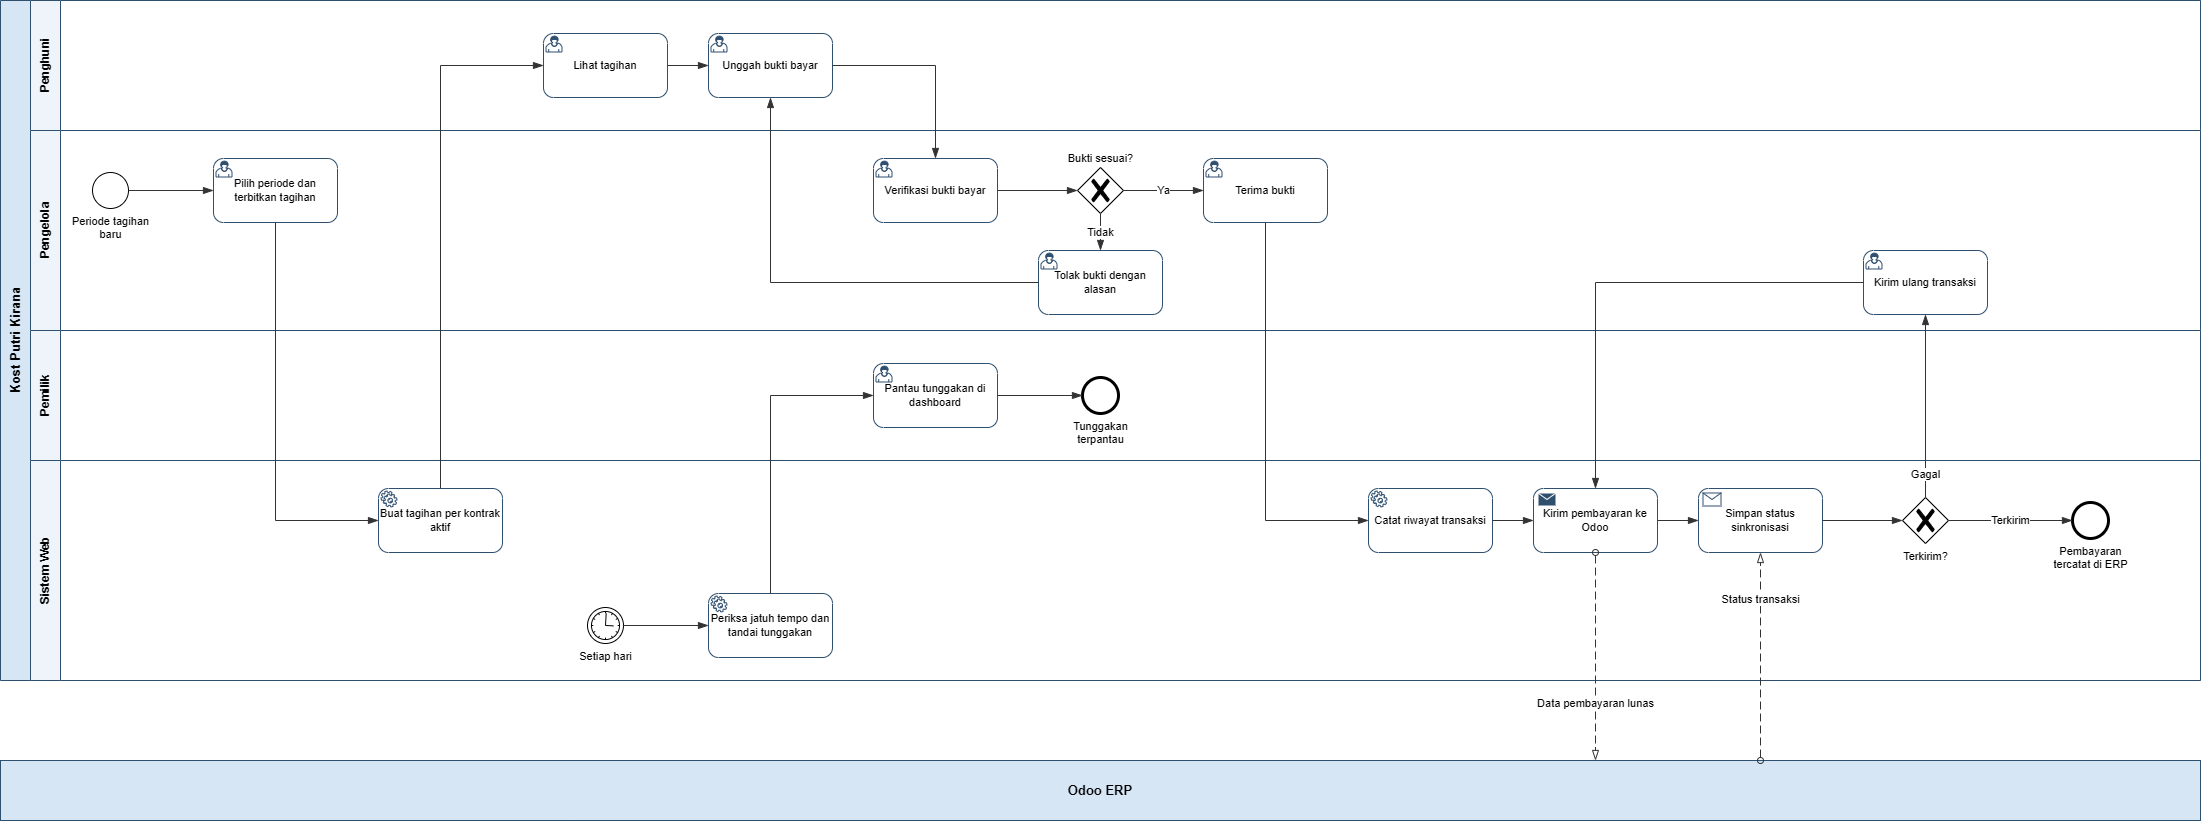

The diagram above was exported from draw.io. Its source (the exported page's mxGraphModel, read from the mxfile embedded in the PNG):
<mxGraphModel dx="2239" dy="1161" grid="1" gridSize="10" guides="1" tooltips="1" connect="1" arrows="1" fold="1" page="0" pageScale="1" pageWidth="850" pageHeight="1100" math="0" shadow="0">
  <root>
    <mxCell id="0" />
    <mxCell id="1" parent="0" />
    <mxCell id="b1_pool" parent="1" style="swimlane;html=1;horizontal=0;startSize=30;collapsible=0;fontStyle=1;fontSize=13;strokeColor=#2F4F6F;fillColor=#D6E6F5;swimlaneFillColor=#FFFFFF;whiteSpace=wrap;" value="Kost Putri Kirana" vertex="1">
      <mxGeometry height="680" width="2200" y="40" as="geometry" />
    </mxCell>
    <mxCell id="b1_1" parent="b1_pool" style="swimlane;html=1;horizontal=0;startSize=30;collapsible=0;fontStyle=1;fontSize=12;strokeColor=#2F4F6F;fillColor=#EEF4FA;swimlaneFillColor=#FFFFFF;swimlaneLine=1;whiteSpace=wrap;" value="Penghuni" vertex="1">
      <mxGeometry height="130" width="2170" x="30" as="geometry" />
    </mxCell>
    <mxCell id="b1_t3" parent="b1_1" style="points=[[0.25,0,0],[0.5,0,0],[0.75,0,0],[1,0.25,0],[1,0.5,0],[1,0.75,0],[0.75,1,0],[0.5,1,0],[0.25,1,0],[0,0.75,0],[0,0.5,0],[0,0.25,0]];shape=mxgraph.bpmn.task2;whiteSpace=wrap;rectStyle=rounded;size=10;html=1;expand=0;collapsible=0;fontSize=11;fillColor=#FFFFFF;strokeColor=#2F4F6F;taskMarker=user;" value="Lihat tagihan" vertex="1">
      <mxGeometry height="64" width="124" x="513" y="33" as="geometry" />
    </mxCell>
    <mxCell id="b1_t4" parent="b1_1" style="points=[[0.25,0,0],[0.5,0,0],[0.75,0,0],[1,0.25,0],[1,0.5,0],[1,0.75,0],[0.75,1,0],[0.5,1,0],[0.25,1,0],[0,0.75,0],[0,0.5,0],[0,0.25,0]];shape=mxgraph.bpmn.task2;whiteSpace=wrap;rectStyle=rounded;size=10;html=1;expand=0;collapsible=0;fontSize=11;fillColor=#FFFFFF;strokeColor=#2F4F6F;taskMarker=user;" value="Unggah bukti bayar" vertex="1">
      <mxGeometry height="64" width="124" x="678" y="33" as="geometry" />
    </mxCell>
    <mxCell id="b1_2" parent="b1_pool" style="swimlane;html=1;horizontal=0;startSize=30;collapsible=0;fontStyle=1;fontSize=12;strokeColor=#2F4F6F;fillColor=#EEF4FA;swimlaneFillColor=#FFFFFF;swimlaneLine=1;whiteSpace=wrap;" value="Pengelola" vertex="1">
      <mxGeometry height="200" width="2170" x="30" y="130" as="geometry" />
    </mxCell>
    <mxCell id="b1_s" parent="b1_2" style="points=[[0.145,0.145,0],[0.5,0,0],[0.855,0.145,0],[1,0.5,0],[0.855,0.855,0],[0.5,1,0],[0.145,0.855,0],[0,0.5,0]];shape=mxgraph.bpmn.event;html=1;verticalLabelPosition=bottom;labelBackgroundColor=none;verticalAlign=top;align=center;perimeter=ellipsePerimeter;outlineConnect=0;aspect=fixed;fontSize=11;outline=standard;symbol=general;" value="Periode tagihan&lt;br&gt;baru" vertex="1">
      <mxGeometry height="36" width="36" x="62" y="42" as="geometry" />
    </mxCell>
    <mxCell id="b1_t1" parent="b1_2" style="points=[[0.25,0,0],[0.5,0,0],[0.75,0,0],[1,0.25,0],[1,0.5,0],[1,0.75,0],[0.75,1,0],[0.5,1,0],[0.25,1,0],[0,0.75,0],[0,0.5,0],[0,0.25,0]];shape=mxgraph.bpmn.task2;whiteSpace=wrap;rectStyle=rounded;size=10;html=1;expand=0;collapsible=0;fontSize=11;fillColor=#FFFFFF;strokeColor=#2F4F6F;taskMarker=user;" value="Pilih periode dan terbitkan tagihan" vertex="1">
      <mxGeometry height="64" width="124" x="183" y="28" as="geometry" />
    </mxCell>
    <mxCell id="b1_t5" parent="b1_2" style="points=[[0.25,0,0],[0.5,0,0],[0.75,0,0],[1,0.25,0],[1,0.5,0],[1,0.75,0],[0.75,1,0],[0.5,1,0],[0.25,1,0],[0,0.75,0],[0,0.5,0],[0,0.25,0]];shape=mxgraph.bpmn.task2;whiteSpace=wrap;rectStyle=rounded;size=10;html=1;expand=0;collapsible=0;fontSize=11;fillColor=#FFFFFF;strokeColor=#2F4F6F;taskMarker=user;" value="Verifikasi bukti bayar" vertex="1">
      <mxGeometry height="64" width="124" x="843" y="28" as="geometry" />
    </mxCell>
    <mxCell id="b1_g1" parent="b1_2" style="points=[[0.25,0.25,0],[0.5,0,0],[0.75,0.25,0],[1,0.5,0],[0.75,0.75,0],[0.5,1,0],[0.25,0.75,0],[0,0.5,0]];shape=mxgraph.bpmn.gateway2;html=1;verticalLabelPosition=top;labelPosition=center;labelBackgroundColor=none;verticalAlign=bottom;align=center;perimeter=rhombusPerimeter;outlineConnect=0;outline=none;symbol=none;fontSize=11;gwType=exclusive;" value="Bukti sesuai?" vertex="1">
      <mxGeometry height="46" width="46" x="1047" y="37" as="geometry" />
    </mxCell>
    <mxCell id="b1_t6" parent="b1_2" style="points=[[0.25,0,0],[0.5,0,0],[0.75,0,0],[1,0.25,0],[1,0.5,0],[1,0.75,0],[0.75,1,0],[0.5,1,0],[0.25,1,0],[0,0.75,0],[0,0.5,0],[0,0.25,0]];shape=mxgraph.bpmn.task2;whiteSpace=wrap;rectStyle=rounded;size=10;html=1;expand=0;collapsible=0;fontSize=11;fillColor=#FFFFFF;strokeColor=#2F4F6F;taskMarker=user;" value="Tolak bukti dengan alasan" vertex="1">
      <mxGeometry height="64" width="124" x="1008" y="120" as="geometry" />
    </mxCell>
    <mxCell id="b1_t7" parent="b1_2" style="points=[[0.25,0,0],[0.5,0,0],[0.75,0,0],[1,0.25,0],[1,0.5,0],[1,0.75,0],[0.75,1,0],[0.5,1,0],[0.25,1,0],[0,0.75,0],[0,0.5,0],[0,0.25,0]];shape=mxgraph.bpmn.task2;whiteSpace=wrap;rectStyle=rounded;size=10;html=1;expand=0;collapsible=0;fontSize=11;fillColor=#FFFFFF;strokeColor=#2F4F6F;taskMarker=user;" value="Terima bukti" vertex="1">
      <mxGeometry height="64" width="124" x="1173" y="28" as="geometry" />
    </mxCell>
    <mxCell id="b1_t11" parent="b1_2" style="points=[[0.25,0,0],[0.5,0,0],[0.75,0,0],[1,0.25,0],[1,0.5,0],[1,0.75,0],[0.75,1,0],[0.5,1,0],[0.25,1,0],[0,0.75,0],[0,0.5,0],[0,0.25,0]];shape=mxgraph.bpmn.task2;whiteSpace=wrap;rectStyle=rounded;size=10;html=1;expand=0;collapsible=0;fontSize=11;fillColor=#FFFFFF;strokeColor=#2F4F6F;taskMarker=user;" value="Kirim ulang transaksi" vertex="1">
      <mxGeometry height="64" width="124" x="1833" y="120" as="geometry" />
    </mxCell>
    <mxCell id="b1_3" parent="b1_pool" style="swimlane;html=1;horizontal=0;startSize=30;collapsible=0;fontStyle=1;fontSize=12;strokeColor=#2F4F6F;fillColor=#EEF4FA;swimlaneFillColor=#FFFFFF;swimlaneLine=1;whiteSpace=wrap;" value="Pemilik" vertex="1">
      <mxGeometry height="130" width="2170" x="30" y="330" as="geometry" />
    </mxCell>
    <mxCell id="b1_t13" parent="b1_3" style="points=[[0.25,0,0],[0.5,0,0],[0.75,0,0],[1,0.25,0],[1,0.5,0],[1,0.75,0],[0.75,1,0],[0.5,1,0],[0.25,1,0],[0,0.75,0],[0,0.5,0],[0,0.25,0]];shape=mxgraph.bpmn.task2;whiteSpace=wrap;rectStyle=rounded;size=10;html=1;expand=0;collapsible=0;fontSize=11;fillColor=#FFFFFF;strokeColor=#2F4F6F;taskMarker=user;" value="Pantau tunggakan di dashboard" vertex="1">
      <mxGeometry height="64" width="124" x="843" y="33" as="geometry" />
    </mxCell>
    <mxCell id="b1_e2" parent="b1_3" style="points=[[0.145,0.145,0],[0.5,0,0],[0.855,0.145,0],[1,0.5,0],[0.855,0.855,0],[0.5,1,0],[0.145,0.855,0],[0,0.5,0]];shape=mxgraph.bpmn.event;html=1;verticalLabelPosition=bottom;labelBackgroundColor=none;verticalAlign=top;align=center;perimeter=ellipsePerimeter;outlineConnect=0;aspect=fixed;fontSize=11;outline=end;symbol=general;" value="Tunggakan&lt;br&gt;terpantau" vertex="1">
      <mxGeometry height="36" width="36" x="1052" y="47" as="geometry" />
    </mxCell>
    <mxCell id="b1_4" parent="b1_pool" style="swimlane;html=1;horizontal=0;startSize=30;collapsible=0;fontStyle=1;fontSize=12;strokeColor=#2F4F6F;fillColor=#EEF4FA;swimlaneFillColor=#FFFFFF;swimlaneLine=1;whiteSpace=wrap;" value="Sistem Web" vertex="1">
      <mxGeometry height="220" width="2170" x="30" y="460" as="geometry" />
    </mxCell>
    <mxCell id="b1_t2" parent="b1_4" style="points=[[0.25,0,0],[0.5,0,0],[0.75,0,0],[1,0.25,0],[1,0.5,0],[1,0.75,0],[0.75,1,0],[0.5,1,0],[0.25,1,0],[0,0.75,0],[0,0.5,0],[0,0.25,0]];shape=mxgraph.bpmn.task2;whiteSpace=wrap;rectStyle=rounded;size=10;html=1;expand=0;collapsible=0;fontSize=11;fillColor=#FFFFFF;strokeColor=#2F4F6F;taskMarker=service;" value="Buat tagihan per kontrak aktif" vertex="1">
      <mxGeometry height="64" width="124" x="348" y="28" as="geometry" />
    </mxCell>
    <mxCell id="b1_t8" parent="b1_4" style="points=[[0.25,0,0],[0.5,0,0],[0.75,0,0],[1,0.25,0],[1,0.5,0],[1,0.75,0],[0.75,1,0],[0.5,1,0],[0.25,1,0],[0,0.75,0],[0,0.5,0],[0,0.25,0]];shape=mxgraph.bpmn.task2;whiteSpace=wrap;rectStyle=rounded;size=10;html=1;expand=0;collapsible=0;fontSize=11;fillColor=#FFFFFF;strokeColor=#2F4F6F;taskMarker=service;" value="Catat riwayat transaksi" vertex="1">
      <mxGeometry height="64" width="124" x="1338" y="28" as="geometry" />
    </mxCell>
    <mxCell id="b1_t9" parent="b1_4" style="points=[[0.25,0,0],[0.5,0,0],[0.75,0,0],[1,0.25,0],[1,0.5,0],[1,0.75,0],[0.75,1,0],[0.5,1,0],[0.25,1,0],[0,0.75,0],[0,0.5,0],[0,0.25,0]];shape=mxgraph.bpmn.task2;whiteSpace=wrap;rectStyle=rounded;size=10;html=1;expand=0;collapsible=0;fontSize=11;fillColor=#FFFFFF;strokeColor=#2F4F6F;taskMarker=send;" value="Kirim pembayaran ke Odoo" vertex="1">
      <mxGeometry height="64" width="124" x="1503" y="28" as="geometry" />
    </mxCell>
    <mxCell id="b1_t10" parent="b1_4" style="points=[[0.25,0,0],[0.5,0,0],[0.75,0,0],[1,0.25,0],[1,0.5,0],[1,0.75,0],[0.75,1,0],[0.5,1,0],[0.25,1,0],[0,0.75,0],[0,0.5,0],[0,0.25,0]];shape=mxgraph.bpmn.task2;whiteSpace=wrap;rectStyle=rounded;size=10;html=1;expand=0;collapsible=0;fontSize=11;fillColor=#FFFFFF;strokeColor=#2F4F6F;taskMarker=receive;" value="Simpan status sinkronisasi" vertex="1">
      <mxGeometry height="64" width="124" x="1668" y="28" as="geometry" />
    </mxCell>
    <mxCell id="b1_g2" parent="b1_4" style="points=[[0.25,0.25,0],[0.5,0,0],[0.75,0.25,0],[1,0.5,0],[0.75,0.75,0],[0.5,1,0],[0.25,0.75,0],[0,0.5,0]];shape=mxgraph.bpmn.gateway2;html=1;verticalLabelPosition=bottom;labelPosition=center;labelBackgroundColor=none;verticalAlign=top;align=center;perimeter=rhombusPerimeter;outlineConnect=0;outline=none;symbol=none;fontSize=11;gwType=exclusive;" value="Terkirim?" vertex="1">
      <mxGeometry height="46" width="46" x="1872" y="37" as="geometry" />
    </mxCell>
    <mxCell id="b1_e1" parent="b1_4" style="points=[[0.145,0.145,0],[0.5,0,0],[0.855,0.145,0],[1,0.5,0],[0.855,0.855,0],[0.5,1,0],[0.145,0.855,0],[0,0.5,0]];shape=mxgraph.bpmn.event;html=1;verticalLabelPosition=bottom;labelBackgroundColor=none;verticalAlign=top;align=center;perimeter=ellipsePerimeter;outlineConnect=0;aspect=fixed;fontSize=11;outline=end;symbol=general;" value="Pembayaran&lt;br&gt;tercatat di ERP" vertex="1">
      <mxGeometry height="36" width="36" x="2042" y="42" as="geometry" />
    </mxCell>
    <mxCell id="b1_s2" parent="b1_4" style="points=[[0.145,0.145,0],[0.5,0,0],[0.855,0.145,0],[1,0.5,0],[0.855,0.855,0],[0.5,1,0],[0.145,0.855,0],[0,0.5,0]];shape=mxgraph.bpmn.event;html=1;verticalLabelPosition=bottom;labelBackgroundColor=none;verticalAlign=top;align=center;perimeter=ellipsePerimeter;outlineConnect=0;aspect=fixed;fontSize=11;outline=standard;symbol=timer;" value="Setiap hari" vertex="1">
      <mxGeometry height="36" width="36" x="557" y="147" as="geometry" />
    </mxCell>
    <mxCell id="b1_t12" parent="b1_4" style="points=[[0.25,0,0],[0.5,0,0],[0.75,0,0],[1,0.25,0],[1,0.5,0],[1,0.75,0],[0.75,1,0],[0.5,1,0],[0.25,1,0],[0,0.75,0],[0,0.5,0],[0,0.25,0]];shape=mxgraph.bpmn.task2;whiteSpace=wrap;rectStyle=rounded;size=10;html=1;expand=0;collapsible=0;fontSize=11;fillColor=#FFFFFF;strokeColor=#2F4F6F;taskMarker=service;" value="Periksa jatuh tempo dan tandai tunggakan" vertex="1">
      <mxGeometry height="64" width="124" x="678" y="133" as="geometry" />
    </mxCell>
    <mxCell id="b1_black" parent="1" style="rounded=0;whiteSpace=wrap;html=1;fontStyle=1;fontSize=13;strokeColor=#2F4F6F;fillColor=#D6E6F5;" value="Odoo ERP" vertex="1">
      <mxGeometry height="60" width="2200" y="800" as="geometry" />
    </mxCell>
    <mxCell id="b1_5" edge="1" parent="1" source="b1_s" style="edgeStyle=orthogonalEdgeStyle;rounded=0;html=1;endArrow=blockThin;endFill=1;endSize=8;strokeColor=#333333;fontSize=11;labelBackgroundColor=#FFFFFF;exitX=1.000;exitY=0.500;exitDx=0;exitDy=0;entryX=0.000;entryY=0.500;entryDx=0;entryDy=0;" target="b1_t1" value="">
      <mxGeometry relative="1" as="geometry" />
    </mxCell>
    <mxCell id="b1_6" edge="1" parent="1" source="b1_t1" style="edgeStyle=orthogonalEdgeStyle;rounded=0;html=1;endArrow=blockThin;endFill=1;endSize=8;strokeColor=#333333;fontSize=11;labelBackgroundColor=#FFFFFF;exitX=0.500;exitY=1.000;exitDx=0;exitDy=0;entryX=0.000;entryY=0.500;entryDx=0;entryDy=0;" target="b1_t2" value="">
      <mxGeometry relative="1" as="geometry">
        <Array as="points">
          <mxPoint x="275" y="560" />
        </Array>
      </mxGeometry>
    </mxCell>
    <mxCell id="b1_7" edge="1" parent="1" source="b1_t2" style="edgeStyle=orthogonalEdgeStyle;rounded=0;html=1;endArrow=blockThin;endFill=1;endSize=8;strokeColor=#333333;fontSize=11;labelBackgroundColor=#FFFFFF;exitX=0.500;exitY=0.000;exitDx=0;exitDy=0;entryX=0.000;entryY=0.500;entryDx=0;entryDy=0;" target="b1_t3" value="">
      <mxGeometry relative="1" as="geometry">
        <Array as="points">
          <mxPoint x="440" y="105" />
        </Array>
      </mxGeometry>
    </mxCell>
    <mxCell id="b1_8" edge="1" parent="1" source="b1_t3" style="edgeStyle=orthogonalEdgeStyle;rounded=0;html=1;endArrow=blockThin;endFill=1;endSize=8;strokeColor=#333333;fontSize=11;labelBackgroundColor=#FFFFFF;exitX=1.000;exitY=0.500;exitDx=0;exitDy=0;entryX=0.000;entryY=0.500;entryDx=0;entryDy=0;" target="b1_t4" value="">
      <mxGeometry relative="1" as="geometry" />
    </mxCell>
    <mxCell id="b1_9" edge="1" parent="1" source="b1_t4" style="edgeStyle=orthogonalEdgeStyle;rounded=0;html=1;endArrow=blockThin;endFill=1;endSize=8;strokeColor=#333333;fontSize=11;labelBackgroundColor=#FFFFFF;exitX=1.000;exitY=0.500;exitDx=0;exitDy=0;entryX=0.500;entryY=0.000;entryDx=0;entryDy=0;" target="b1_t5" value="">
      <mxGeometry relative="1" as="geometry">
        <Array as="points">
          <mxPoint x="935" y="105" />
        </Array>
      </mxGeometry>
    </mxCell>
    <mxCell id="b1_10" edge="1" parent="1" source="b1_t5" style="edgeStyle=orthogonalEdgeStyle;rounded=0;html=1;endArrow=blockThin;endFill=1;endSize=8;strokeColor=#333333;fontSize=11;labelBackgroundColor=#FFFFFF;exitX=1.000;exitY=0.500;exitDx=0;exitDy=0;entryX=0.000;entryY=0.500;entryDx=0;entryDy=0;" target="b1_g1" value="">
      <mxGeometry relative="1" as="geometry" />
    </mxCell>
    <mxCell id="b1_11" edge="1" parent="1" source="b1_g1" style="edgeStyle=orthogonalEdgeStyle;rounded=0;html=1;endArrow=blockThin;endFill=1;endSize=8;strokeColor=#333333;fontSize=11;labelBackgroundColor=#FFFFFF;exitX=1.000;exitY=0.500;exitDx=0;exitDy=0;entryX=0.000;entryY=0.500;entryDx=0;entryDy=0;" target="b1_t7" value="Ya">
      <mxGeometry relative="1" as="geometry" />
    </mxCell>
    <mxCell id="b1_12" edge="1" parent="1" source="b1_g1" style="edgeStyle=orthogonalEdgeStyle;rounded=0;html=1;endArrow=blockThin;endFill=1;endSize=8;strokeColor=#333333;fontSize=11;labelBackgroundColor=#FFFFFF;exitX=0.500;exitY=1.000;exitDx=0;exitDy=0;entryX=0.500;entryY=0.000;entryDx=0;entryDy=0;" target="b1_t6" value="Tidak">
      <mxGeometry relative="1" as="geometry" />
    </mxCell>
    <mxCell id="b1_13" edge="1" parent="1" source="b1_t6" style="edgeStyle=orthogonalEdgeStyle;rounded=0;html=1;endArrow=blockThin;endFill=1;endSize=8;strokeColor=#333333;fontSize=11;labelBackgroundColor=#FFFFFF;exitX=0.000;exitY=0.500;exitDx=0;exitDy=0;entryX=0.500;entryY=1.000;entryDx=0;entryDy=0;" target="b1_t4" value="">
      <mxGeometry relative="1" as="geometry">
        <Array as="points">
          <mxPoint x="770" y="322" />
        </Array>
      </mxGeometry>
    </mxCell>
    <mxCell id="b1_14" edge="1" parent="1" source="b1_t7" style="edgeStyle=orthogonalEdgeStyle;rounded=0;html=1;endArrow=blockThin;endFill=1;endSize=8;strokeColor=#333333;fontSize=11;labelBackgroundColor=#FFFFFF;exitX=0.500;exitY=1.000;exitDx=0;exitDy=0;entryX=0.000;entryY=0.500;entryDx=0;entryDy=0;" target="b1_t8" value="">
      <mxGeometry relative="1" as="geometry">
        <Array as="points">
          <mxPoint x="1265" y="560" />
        </Array>
      </mxGeometry>
    </mxCell>
    <mxCell id="b1_15" edge="1" parent="1" source="b1_t8" style="edgeStyle=orthogonalEdgeStyle;rounded=0;html=1;endArrow=blockThin;endFill=1;endSize=8;strokeColor=#333333;fontSize=11;labelBackgroundColor=#FFFFFF;exitX=1.000;exitY=0.500;exitDx=0;exitDy=0;entryX=0.000;entryY=0.500;entryDx=0;entryDy=0;" target="b1_t9" value="">
      <mxGeometry relative="1" as="geometry" />
    </mxCell>
    <mxCell id="b1_16" edge="1" parent="1" source="b1_t9" style="edgeStyle=orthogonalEdgeStyle;rounded=0;html=1;endArrow=blockThin;endFill=1;endSize=8;strokeColor=#333333;fontSize=11;labelBackgroundColor=#FFFFFF;exitX=1.000;exitY=0.500;exitDx=0;exitDy=0;entryX=0.000;entryY=0.500;entryDx=0;entryDy=0;" target="b1_t10" value="">
      <mxGeometry relative="1" as="geometry" />
    </mxCell>
    <mxCell id="b1_17" edge="1" parent="1" source="b1_t10" style="edgeStyle=orthogonalEdgeStyle;rounded=0;html=1;endArrow=blockThin;endFill=1;endSize=8;strokeColor=#333333;fontSize=11;labelBackgroundColor=#FFFFFF;exitX=1.000;exitY=0.500;exitDx=0;exitDy=0;entryX=0.000;entryY=0.500;entryDx=0;entryDy=0;" target="b1_g2" value="">
      <mxGeometry relative="1" as="geometry" />
    </mxCell>
    <mxCell id="b1_18" edge="1" parent="1" source="b1_g2" style="edgeStyle=orthogonalEdgeStyle;rounded=0;html=1;endArrow=blockThin;endFill=1;endSize=8;strokeColor=#333333;fontSize=11;labelBackgroundColor=#FFFFFF;exitX=1.000;exitY=0.500;exitDx=0;exitDy=0;entryX=0.000;entryY=0.500;entryDx=0;entryDy=0;" target="b1_e1" value="Terkirim">
      <mxGeometry relative="1" as="geometry" />
    </mxCell>
    <mxCell id="b1_19" edge="1" parent="1" source="b1_g2" style="edgeStyle=orthogonalEdgeStyle;rounded=0;html=1;endArrow=blockThin;endFill=1;endSize=8;strokeColor=#333333;fontSize=11;labelBackgroundColor=#FFFFFF;exitX=0.500;exitY=0.000;exitDx=0;exitDy=0;entryX=0.500;entryY=1.000;entryDx=0;entryDy=0;" target="b1_t11" value="Gagal">
      <mxGeometry relative="1" x="-0.75" as="geometry" />
    </mxCell>
    <mxCell id="b1_20" edge="1" parent="1" source="b1_t11" style="edgeStyle=orthogonalEdgeStyle;rounded=0;html=1;endArrow=blockThin;endFill=1;endSize=8;strokeColor=#333333;fontSize=11;labelBackgroundColor=#FFFFFF;exitX=0.000;exitY=0.500;exitDx=0;exitDy=0;entryX=0.500;entryY=0.000;entryDx=0;entryDy=0;" target="b1_t9" value="">
      <mxGeometry relative="1" as="geometry">
        <Array as="points">
          <mxPoint x="1595" y="322" />
        </Array>
      </mxGeometry>
    </mxCell>
    <mxCell id="b1_21" edge="1" parent="1" source="b1_s2" style="edgeStyle=orthogonalEdgeStyle;rounded=0;html=1;endArrow=blockThin;endFill=1;endSize=8;strokeColor=#333333;fontSize=11;labelBackgroundColor=#FFFFFF;exitX=1.000;exitY=0.500;exitDx=0;exitDy=0;entryX=0.000;entryY=0.500;entryDx=0;entryDy=0;" target="b1_t12" value="">
      <mxGeometry relative="1" as="geometry" />
    </mxCell>
    <mxCell id="b1_22" edge="1" parent="1" source="b1_t12" style="edgeStyle=orthogonalEdgeStyle;rounded=0;html=1;endArrow=blockThin;endFill=1;endSize=8;strokeColor=#333333;fontSize=11;labelBackgroundColor=#FFFFFF;exitX=0.500;exitY=0.000;exitDx=0;exitDy=0;entryX=0.000;entryY=0.500;entryDx=0;entryDy=0;" target="b1_t13" value="">
      <mxGeometry relative="1" as="geometry">
        <Array as="points">
          <mxPoint x="770" y="435" />
        </Array>
      </mxGeometry>
    </mxCell>
    <mxCell id="b1_23" edge="1" parent="1" source="b1_t13" style="edgeStyle=orthogonalEdgeStyle;rounded=0;html=1;endArrow=blockThin;endFill=1;endSize=8;strokeColor=#333333;fontSize=11;labelBackgroundColor=#FFFFFF;exitX=1.000;exitY=0.500;exitDx=0;exitDy=0;entryX=0.000;entryY=0.500;entryDx=0;entryDy=0;" target="b1_e2" value="">
      <mxGeometry relative="1" as="geometry" />
    </mxCell>
    <mxCell id="b1_24" edge="1" parent="1" source="b1_t9" style="edgeStyle=orthogonalEdgeStyle;rounded=0;html=1;dashed=1;dashPattern=8 4;endArrow=blockThin;endFill=0;startArrow=oval;startFill=0;endSize=8;startSize=6;strokeColor=#333333;fontSize=11;labelBackgroundColor=#FFFFFF;exitX=0.500;exitY=1.000;exitDx=0;exitDy=0;entryX=0.725;entryY=0.000;entryDx=0;entryDy=0;" target="b1_black" value="Data pembayaran lunas">
      <mxGeometry relative="1" x="0.45" as="geometry" />
    </mxCell>
    <mxCell id="b1_25" edge="1" parent="1" source="b1_black" style="edgeStyle=orthogonalEdgeStyle;rounded=0;html=1;dashed=1;dashPattern=8 4;endArrow=blockThin;endFill=0;startArrow=oval;startFill=0;endSize=8;startSize=6;strokeColor=#333333;fontSize=11;labelBackgroundColor=#FFFFFF;exitX=0.800;exitY=0.000;exitDx=0;exitDy=0;entryX=0.500;entryY=1.000;entryDx=0;entryDy=0;" target="b1_t10" value="Status transaksi">
      <mxGeometry relative="1" x="0.55" as="geometry" />
    </mxCell>
  </root>
</mxGraphModel>